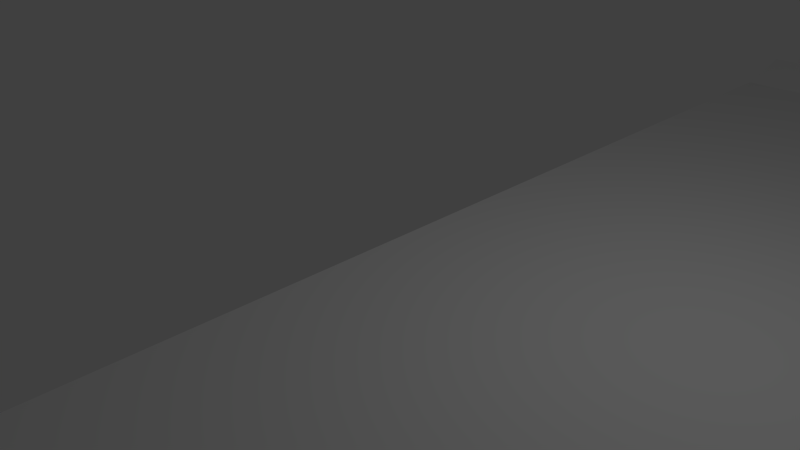 # Source: ChangeInElevation_5degree.blend  (saved by Blender 2.77.0; exported with 4.5.12 LTS)
import bpy
from mathutils import Matrix  # noqa: F401  (used for matrix-valued properties, if any)

bpy.ops.wm.read_factory_settings(use_empty=True)
scene = bpy.context.scene
scene.name = 'Scene'

# ---- collections
col_collection_1 = bpy.data.collections.new('Collection 1'); scene.collection.children.link(col_collection_1)

# ---- materials (node trees are filled in below, after node groups)
mat_road = bpy.data.materials.new('Road')
mat_road.alpha_threshold = 0.0
mat_road.use_transparent_shadow = False
mat_road.roughness = 0.5
mat_yellow = bpy.data.materials.new('Yellow')
mat_yellow.alpha_threshold = 0.0
mat_yellow.use_transparent_shadow = False
mat_yellow.roughness = 0.5

# ---- material node trees

# ---- world
world_world = bpy.data.worlds.new('World'); scene.world = world_world
world_world.color = (0.05088, 0.05088, 0.05088)
world_world.use_sun_shadow = False
world_world.sun_shadow_jitter_overblur = 0.0
world_world.cycles.sampling_method = 'NONE'
world_world.cycles.sample_map_resolution = 256

# ---- cameras
cam_camera = bpy.data.cameras.new('Camera')
cam_camera.clip_end = 100.0
cam_camera.lens = 35.0
cam_camera.sensor_width = 32.0
cam_camera.sensor_height = 18.0
cam_camera.ortho_scale = 7.314
cam_camera.dof.focus_distance = 0.0
cam_camera.dof.aperture_fstop = 128.0

# ---- lights
light_lamp = bpy.data.lights.new('Lamp', 'POINT')
light_lamp.transmission_factor = 0.0
light_lamp.cutoff_distance = 30.0
light_lamp.energy = 100.0
light_lamp.shadow_buffer_clip_start = 1.001
light_lamp.shadow_soft_size = 0.1
light_lamp.shadow_maximum_resolution = 0.006
light_lamp.use_absolute_resolution = True
light_lamp.cycles.use_multiple_importance_sampling = False

# ---- meshes
me_changeelevation = bpy.data.meshes.new('ChangeElevation')
me_changeelevation.from_pydata([(0.0, -10.0, 0.08333), (0.0, -11.0, 0.0), (0.0, -11.0, 0.35), (0.0, 11.0, 0.0), (0.0, 10.0, 0.08333), (0.0, 11.0, 0.35), (40.0, -11.0, -14.65), (40.0, -11.0, -15.0), (40.0, -10.0, -14.92), (40.0, 10.0, -14.92), (40.0, 11.0, -14.65), (40.0, 11.0, -15.0), (13.53, -11.0, -0.2225), (30.1, -11.0, -13.83), (30.44, -11.0, -13.61), (30.88, -11.0, -14.18), (31.76, -11.0, -14.14), (32.1, -11.0, -14.6), (33.08, -11.0, -14.47), (33.6, -11.0, -14.91), (33.98, -11.0, -14.6), (16.31, -11.0, -1.969), (16.85, -11.0, -1.904), (18.94, -11.0, -3.994), (19.17, -11.0, -3.732), (25.84, -11.0, -10.33), (27.65, -11.0, -12.31), (27.86, -11.0, -12.02), (28.61, -11.0, -12.98), (28.99, -11.0, -12.81), (13.67, -11.0, -0.642), (14.6, -11.0, -0.6397), (14.57, -11.0, -1.009), (15.4, -11.0, -1.03), (12.46, -11.0, -0.2822), (11.94, -11.0, 0.1811), (10.9, -11.0, -0.03685), (10.57, -11.0, 0.3357), (34.53, -10.0, -14.91), (33.95, -10.0, -14.87), (33.49, -10.0, -14.81), (33.03, -10.0, -14.74), (32.01, -10.0, -14.49), (31.68, -10.0, -14.39), (30.32, -10.0, -13.85), (29.24, -10.0, -13.27), (28.85, -10.0, -13.03), (27.7, -10.0, -12.24), (27.48, -10.0, -12.07), (18.99, -10.0, -3.931), (16.7, -10.0, -2.125), (16.35, -10.0, -1.899), (15.27, -10.0, -1.266), (14.71, -10.0, -0.9849), (13.81, -10.0, -0.6057), (13.47, -10.0, -0.4829), (12.68, -10.0, -0.2508), (11.87, -10.0, -0.07591), (11.09, -10.0, 0.02969), (10.57, -10.0, 0.06905), (34.53, 10.0, -14.91), (33.95, 10.0, -14.87), (33.49, 10.0, -14.81), (33.03, 10.0, -14.74), (32.01, 10.0, -14.49), (31.68, 10.0, -14.39), (30.32, 10.0, -13.85), (29.24, 10.0, -13.27), (28.85, 10.0, -13.03), (27.7, 10.0, -12.24), (27.48, 10.0, -12.07), (18.99, 10.0, -3.931), (16.7, 10.0, -2.125), (16.35, 10.0, -1.899), (15.27, 10.0, -1.266), (14.71, 10.0, -0.9849), (13.81, 10.0, -0.6057), (13.47, 10.0, -0.4829), (12.68, 10.0, -0.2508), (11.87, 10.0, -0.07591), (11.09, 10.0, 0.02969), (10.57, 10.0, 0.06905), (13.53, 11.0, -0.2225), (33.98, 11.0, -14.6), (33.08, 11.0, -14.47), (31.76, 11.0, -14.14), (30.44, 11.0, -13.61), (28.99, 11.0, -12.81), (27.86, 11.0, -12.02), (25.84, 11.0, -10.33), (19.17, 11.0, -3.732), (16.85, 11.0, -1.904), (15.4, 11.0, -1.03), (14.6, 11.0, -0.6397), (11.94, 11.0, 0.1811), (10.57, 11.0, 0.3357), (30.1, 11.0, -13.83), (30.88, 11.0, -14.18), (32.1, 11.0, -14.6), (33.6, 11.0, -14.91), (16.31, 11.0, -1.969), (18.94, 11.0, -3.994), (27.65, 11.0, -12.31), (28.61, 11.0, -12.98), (13.67, 11.0, -0.642), (14.57, 11.0, -1.009), (12.46, 11.0, -0.2822), (10.9, 11.0, -0.03685)], [], [(3, 1, 2, 0, 4, 5), (9, 8, 6, 7, 11, 10), (93, 82, 77, 76, 75, 74, 92), (57, 58, 59, 37, 35), (15, 97, 98, 17), (83, 61, 60, 9, 10), (75, 76, 54, 53), (40, 41, 18, 20, 39), (32, 105, 100, 21), (69, 70, 48, 47, 46, 45, 67, 68), (23, 26, 28, 13, 15, 17, 19, 7, 6, 20, 18, 16, 14, 29, 27, 25, 24, 22, 33, 31, 12, 35, 37, 2, 1, 36, 34, 30, 32, 21), (15, 13, 96, 97), (104, 30, 34, 106), (46, 47, 27, 29), (86, 66, 65, 85), (107, 36, 1, 3), (9, 60, 38, 8), (88, 89, 90, 71, 70, 69), (87, 88, 69, 68), (84, 85, 65, 64, 63), (95, 5, 4, 81), (7, 19, 99, 11), (106, 34, 36, 107), (23, 101, 102, 26), (103, 28, 26, 102), (48, 49, 24, 25, 27, 47), (91, 90, 89, 88, 87, 86, 85, 84, 83, 10, 11, 99, 98, 97, 96, 103, 102, 101, 100, 105, 104, 106, 107, 3, 5, 95, 94, 82, 93, 92), (87, 68, 67, 66, 86), (104, 105, 32, 30), (91, 92, 74, 73, 72), (94, 95, 81, 80, 79), (90, 91, 72, 71), (83, 84, 63, 62, 61), (78, 77, 82, 94, 79), (78, 56, 55, 54, 76, 77), (101, 23, 21, 100), (45, 46, 29, 14, 44), (19, 17, 98, 99), (64, 65, 66, 44, 43, 42), (2, 37, 59, 0), (60, 61, 62, 40, 39, 38), (56, 57, 35, 12, 55), (73, 74, 75, 53, 52, 51), (49, 50, 22, 24), (63, 64, 42, 41, 40, 62), (72, 73, 51, 50, 49, 71), (39, 20, 6, 8, 38), (51, 52, 33, 22, 50), (80, 81, 4, 0, 59, 58), (28, 103, 96, 13), (79, 80, 58, 57, 56, 78), (54, 55, 12, 31, 33, 52, 53), (44, 14, 16, 43), (70, 71, 49, 48), (66, 67, 45, 44), (42, 43, 16, 18, 41)])
me_changeelevation.polygons.foreach_set('material_index', [0, 0, 1, 1, 0, 1, 0, 1, 0, 0, 0, 0, 0, 1, 1, 0, 0, 1, 1, 1, 1, 0, 0, 0, 0, 1, 0, 1, 0, 1, 1, 1, 1, 1, 0, 0, 1, 0, 0, 1, 0, 1, 0, 1, 0, 0, 1, 1, 0, 0, 0, 1, 1, 0, 0, 1])
_uv = me_changeelevation.uv_layers.new(name='UVMap')
_uv.uv.foreach_set('vector', [0.004377, 0.9947, 0.004377, 0.003083, 0.0, 0.0, 0.003341, 0.0475, 0.003341, 0.9508, 0.0, 1.0, 0.9977, 0.7959, 0.9977, 0.1322, 1.0, 0.09773, 0.997, 0.09939, 0.997, 0.8284, 1.0, 0.8313, 0.0, 0.0, 0.0, 0.0, 0.0, 0.0, 0.0, 0.0, 0.0, 0.0, 0.0, 0.0, 0.0, 0.0, 0.0, 0.0, 0.0, 0.0, 0.0, 0.0, 0.0, 0.0, 0.0, 0.0, 0.806, 0.09548, 0.806, 0.8352, 0.8302, 0.8317, 0.8302, 0.09751, 0.0, 0.0, 0.0, 0.0, 0.0, 0.0, 0.0, 0.0, 0.0, 0.0, 0.4346, 0.9361, 0.408, 0.9412, 0.408, 0.05271, 0.4346, 0.0555, 0.0, 0.0, 0.0, 0.0, 0.0, 0.0, 0.0, 0.0, 0.0, 0.0, 0.4305, 0.01169, 0.4305, 0.9798, 0.481, 0.9663, 0.481, 0.01951, 0.7447, 0.8172, 0.7404, 0.8186, 0.7404, 0.1197, 0.7447, 0.1205, 0.7669, 0.1241, 0.7746, 0.1252, 0.7746, 0.8087, 0.7669, 0.8107, 0.5525, 0.03491, 0.7433, 0.08603, 0.7618, 0.08948, 0.7908, 0.09377, 0.806, 0.09548, 0.8302, 0.09751, 0.8605, 0.09897, 0.997, 0.09939, 1.0, 0.09773, 0.8707, 0.0975, 0.852, 0.09689, 0.8254, 0.09525, 0.7993, 0.09265, 0.7711, 0.08862, 0.7492, 0.08457, 0.7096, 0.07538, 0.5588, 0.03299, 0.4958, 0.01899, 0.4542, 0.01186, 0.4306, 0.008584, 0.3988, 0.005015, 0.3513, 0.001494, 0.3104, 0.000127, 0.0, 0.0, 0.004377, 0.003083, 0.3219, 0.003404, 0.3681, 0.00553, 0.404, 0.008604, 0.4305, 0.01169, 0.481, 0.01951, 0.806, 0.09548, 0.7908, 0.09377, 0.7908, 0.8381, 0.806, 0.8352, 0.404, 0.9851, 0.404, 0.008604, 0.3681, 0.00553, 0.3681, 0.9905, 0.0, 0.0, 0.0, 0.0, 0.0, 0.0, 0.0, 0.0, 0.0, 0.0, 0.0, 0.0, 0.0, 0.0, 0.0, 0.0, 0.3219, 0.9941, 0.3219, 0.003404, 0.004377, 0.003083, 0.004377, 0.9947, 0.9977, 0.7959, 0.8807, 0.796, 0.8807, 0.1321, 0.9977, 0.1322, 0.0, 0.0, 0.0, 0.0, 0.0, 0.0, 0.0, 0.0, 0.0, 0.0, 0.0, 0.0, 0.0, 0.0, 0.0, 0.0, 0.0, 0.0, 0.0, 0.0, 0.0, 0.0, 0.0, 0.0, 0.0, 0.0, 0.0, 0.0, 0.0, 0.0, 0.0, 0.0, 0.0, 0.0, 0.0, 0.0, 0.0, 0.0, 0.997, 0.09939, 0.8605, 0.09897, 0.8605, 0.8291, 0.997, 0.8284, 0.3681, 0.9905, 0.3681, 0.00553, 0.3219, 0.003404, 0.3219, 0.9941, 0.5525, 0.03491, 0.5525, 0.9397, 0.7433, 0.8515, 0.7433, 0.08603, 0.7618, 0.8455, 0.7618, 0.08948, 0.7433, 0.08603, 0.7433, 0.8515, 0.0, 0.0, 0.0, 0.0, 0.0, 0.0, 0.0, 0.0, 0.0, 0.0, 0.0, 0.0, 0.4958, 0.9672, 0.5588, 0.943, 0.7096, 0.8699, 0.7492, 0.854, 0.7711, 0.847, 0.7993, 0.8401, 0.8254, 0.8356, 0.852, 0.8327, 0.8707, 0.8317, 1.0, 0.8313, 0.997, 0.8284, 0.8605, 0.8291, 0.8302, 0.8317, 0.806, 0.8352, 0.7908, 0.8381, 0.7618, 0.8455, 0.7433, 0.8515, 0.5525, 0.9397, 0.481, 0.9663, 0.4305, 0.9798, 0.404, 0.9851, 0.3681, 0.9905, 0.3219, 0.9941, 0.004377, 0.9947, 0.0, 1.0, 0.3104, 0.9998, 0.3513, 0.9974, 0.3988, 0.9913, 0.4306, 0.9852, 0.4542, 0.9795, 0.0, 0.0, 0.0, 0.0, 0.0, 0.0, 0.0, 0.0, 0.0, 0.0, 0.404, 0.9851, 0.4305, 0.9798, 0.4305, 0.01169, 0.404, 0.008604, 0.0, 0.0, 0.0, 0.0, 0.0, 0.0, 0.0, 0.0, 0.0, 0.0, 0.0, 0.0, 0.0, 0.0, 0.0, 0.0, 0.0, 0.0, 0.0, 0.0, 0.0, 0.0, 0.0, 0.0, 0.0, 0.0, 0.0, 0.0, 0.0, 0.0, 0.0, 0.0, 0.0, 0.0, 0.0, 0.0, 0.0, 0.0, 0.0, 0.0, 0.0, 0.0, 0.0, 0.0, 0.0, 0.0, 0.0, 0.0, 0.3744, 0.9461, 0.3744, 0.05005, 0.3977, 0.0518, 0.408, 0.05271, 0.408, 0.9412, 0.3977, 0.9429, 0.5525, 0.9397, 0.5525, 0.03491, 0.481, 0.01951, 0.481, 0.9663, 0.0, 0.0, 0.0, 0.0, 0.0, 0.0, 0.0, 0.0, 0.0, 0.0, 0.8605, 0.09897, 0.8302, 0.09751, 0.8302, 0.8317, 0.8605, 0.8291, 0.8289, 0.7991, 0.8222, 0.7999, 0.7956, 0.8042, 0.7956, 0.1277, 0.8222, 0.13, 0.8289, 0.1304, 0.0, 0.0, 0.0, 0.0, 0.0, 0.0, 0.0, 0.0, 0.8807, 0.796, 0.8685, 0.7963, 0.8589, 0.7967, 0.8589, 0.1317, 0.8685, 0.132, 0.8807, 0.1321, 0.0, 0.0, 0.0, 0.0, 0.0, 0.0, 0.0, 0.0, 0.0, 0.0, 0.4821, 0.9242, 0.4511, 0.9324, 0.4346, 0.9361, 0.4346, 0.0555, 0.4511, 0.05754, 0.4821, 0.06204, 0.0, 0.0, 0.0, 0.0, 0.0, 0.0, 0.0, 0.0, 0.8495, 0.7973, 0.8289, 0.7991, 0.8289, 0.1304, 0.8495, 0.1314, 0.8589, 0.1317, 0.8589, 0.7967, 0.4918, 0.9213, 0.4821, 0.9242, 0.4821, 0.06204, 0.4918, 0.06361, 0.554, 0.07563, 0.554, 0.8993, 0.0, 0.0, 0.0, 0.0, 0.0, 0.0, 0.0, 0.0, 0.0, 0.0, 0.0, 0.0, 0.0, 0.0, 0.0, 0.0, 0.0, 0.0, 0.0, 0.0, 0.3271, 0.95, 0.3116, 0.9506, 0.003341, 0.9508, 0.003341, 0.0475, 0.3116, 0.04761, 0.3271, 0.04792, 0.7618, 0.08948, 0.7618, 0.8455, 0.7908, 0.8381, 0.7908, 0.09377, 0.3501, 0.9485, 0.3271, 0.95, 0.3271, 0.04792, 0.3501, 0.04872, 0.3744, 0.05005, 0.3744, 0.9461, 0.0, 0.0, 0.0, 0.0, 0.0, 0.0, 0.0, 0.0, 0.0, 0.0, 0.0, 0.0, 0.0, 0.0, 0.0, 0.0, 0.0, 0.0, 0.0, 0.0, 0.0, 0.0, 0.7404, 0.8186, 0.554, 0.8993, 0.554, 0.07563, 0.7404, 0.1197, 0.7956, 0.8042, 0.7746, 0.8087, 0.7746, 0.1252, 0.7956, 0.1277, 0.0, 0.0, 0.0, 0.0, 0.0, 0.0, 0.0, 0.0, 0.0, 0.0])
me_changeelevation.materials.append(mat_road)
me_changeelevation.materials.append(mat_yellow)
me_changeelevation.use_remesh_preserve_volume = False
me_changeelevation.use_remesh_preserve_attributes = False
me_changeelevation.use_mirror_vertex_groups = False
me_changeelevation.update()

# ---- objects
ob_changeelevation = bpy.data.objects.new('ChangeElevation', me_changeelevation)
ob_lamp = bpy.data.objects.new('Lamp', light_lamp)
ob_camera = bpy.data.objects.new('Camera', cam_camera)

# ---- transforms, parenting, visibility, modifiers, constraints
ob_changeelevation.location = (0.0, 0.0, 0.0)
ob_changeelevation.lineart.crease_threshold = 0.0
ob_lamp.location = (4.076, 1.005, 5.904)
ob_lamp.rotation_euler = (0.6503, 0.05522, 1.866)
ob_lamp.lock_rotations_4d = False
ob_lamp.empty_display_type = 'ARROWS'
ob_lamp.color = (0.0, 0.0, 0.0, 0.0)
ob_lamp.lineart.crease_threshold = 0.0
ob_camera.location = (7.481, -6.508, 5.344)
ob_camera.rotation_euler = (1.109, 0.01082, 0.8149)
ob_camera.lock_rotations_4d = False
ob_camera.empty_display_type = 'ARROWS'
ob_camera.color = (0.0, 0.0, 0.0, 0.0)
ob_camera.display_type = 'WIRE'
ob_camera.lineart.crease_threshold = 0.0

# ---- collection membership
col_collection_1.objects.link(ob_changeelevation)
col_collection_1.objects.link(ob_lamp)
col_collection_1.objects.link(ob_camera)

# ---- scene / render settings (as saved in the file)
scene.camera = ob_camera
scene.frame_start = 1; scene.frame_end = 250; scene.frame_set(1)
scene.render.engine = 'BLENDER_EEVEE_NEXT'
scene.render.resolution_percentage = 50
scene.render.dither_intensity = 0.0
scene.cycles.use_denoising = False
scene.cycles.samples = 10
scene.cycles.sampling_pattern = 'TABULATED_SOBOL'
scene.cycles.light_sampling_threshold = 0.0
scene.cycles.use_adaptive_sampling = False
scene.cycles.use_light_tree = False
scene.cycles.blur_glossy = 0.0
scene.cycles.pixel_filter_type = 'GAUSSIAN'
scene.cycles.sample_clamp_indirect = 0.0
scene.view_settings.view_transform = 'Standard'
bpy.context.view_layer.update()
